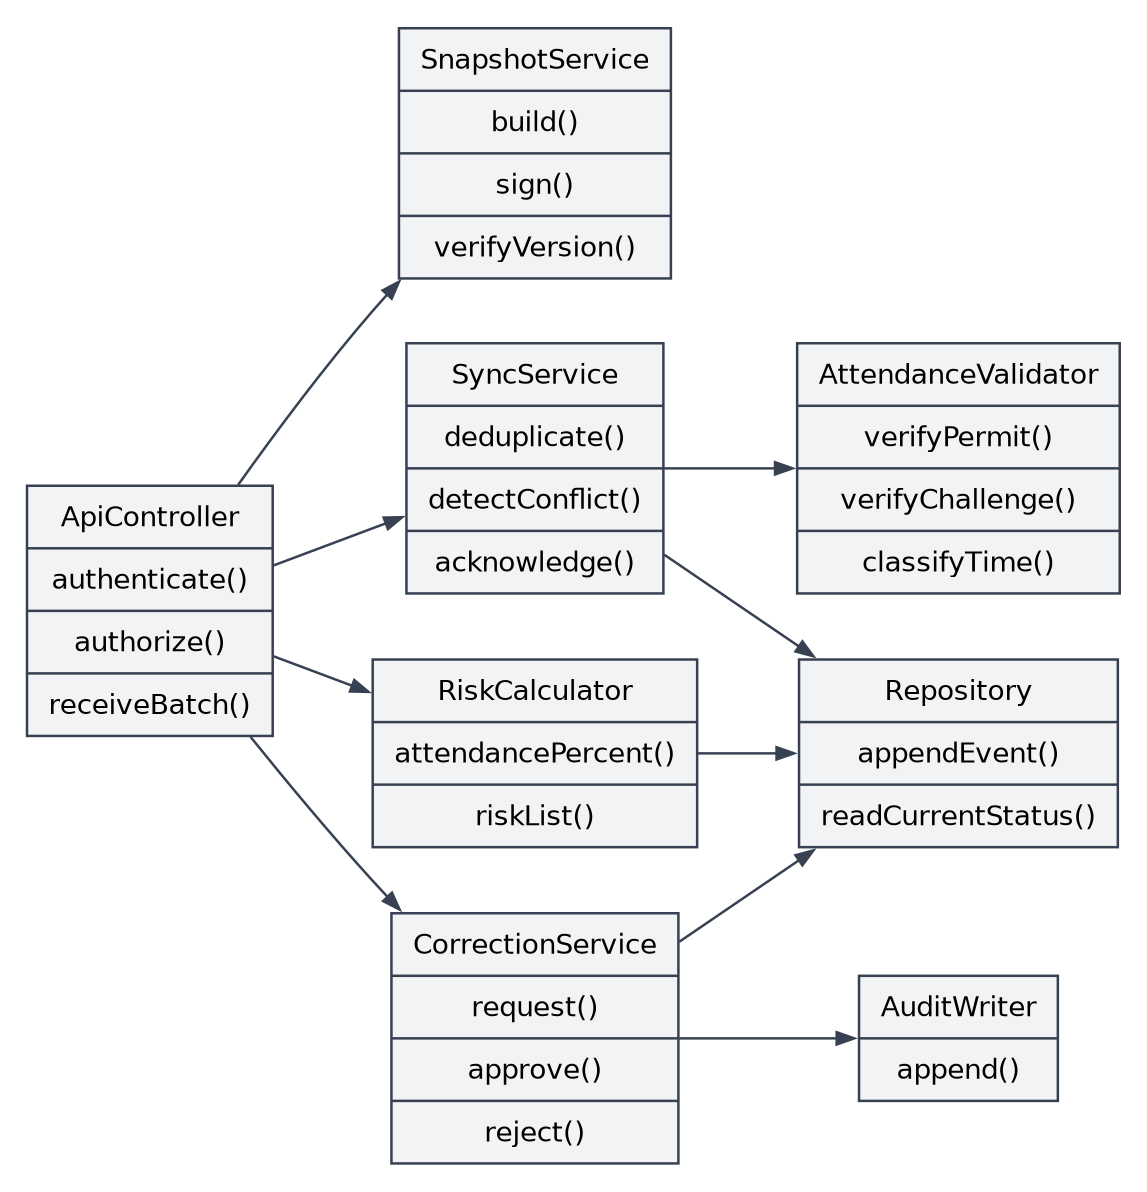

The diagram above was exported from draw.io. Its source (the exported page's mxGraphModel, read from the mxfile embedded in the PNG):
<mxGraphModel adaptiveColors="auto" page="0" background="#ffffff">
  <root>
    <mxCell id="0" />
    <mxCell id="1" parent="0" />
    <mxCell id="api" value="ApiController|authenticate()|authorize()|receiveBatch()" style="html=1;whiteSpace=wrap;fontFamily=DejaVu Sans;fontSize=11;fillColor=#f1f3f5;strokeColor=#374151;rounded=1;" vertex="1" parent="1">
      <mxGeometry x="0.0" y="182.9996" width="98.28" height="101.0808" as="geometry" />
    </mxCell>
    <mxCell id="snap" value="SnapshotService|build()|sign()|verifyVersion()" style="html=1;whiteSpace=wrap;fontFamily=DejaVu Sans;fontSize=11;fillColor=#f1f3f5;strokeColor=#374151;rounded=1;" vertex="1" parent="1">
      <mxGeometry x="148.78119999999998" y="-0.0004000000000345949" width="108.77759999999999" height="101.0808" as="geometry" />
    </mxCell>
    <mxCell id="validator" value="AttendanceValidator|verifyPermit()|verifyChallenge()|classifyTime()" style="html=1;whiteSpace=wrap;fontFamily=DejaVu Sans;fontSize=11;fillColor=#f1f3f5;strokeColor=#374151;rounded=1;" vertex="1" parent="1">
      <mxGeometry x="308.0644" y="125.99959999999996" width="129.0312" height="101.0808" as="geometry" />
    </mxCell>
    <mxCell id="sync" value="SyncService|deduplicate()|detectConflict()|acknowledge()" style="html=1;whiteSpace=wrap;fontFamily=DejaVu Sans;fontSize=11;fillColor=#f1f3f5;strokeColor=#374151;rounded=1;" vertex="1" parent="1">
      <mxGeometry x="151.77999999999997" y="125.99959999999996" width="102.78" height="101.0808" as="geometry" />
    </mxCell>
    <mxCell id="corr" value="CorrectionService|request()|approve()|reject()" style="html=1;whiteSpace=wrap;fontFamily=DejaVu Sans;fontSize=11;fillColor=#f1f3f5;strokeColor=#374151;rounded=1;" vertex="1" parent="1">
      <mxGeometry x="145.7788" y="353.9996" width="114.78240000000001" height="101.0808" as="geometry" />
    </mxCell>
    <mxCell id="risk" value="RiskCalculator|attendancePercent()|riskList()" style="html=1;whiteSpace=wrap;fontFamily=DejaVu Sans;fontSize=11;fillColor=#f1f3f5;strokeColor=#374151;rounded=1;" vertex="1" parent="1">
      <mxGeometry x="138.27999999999997" y="252.50959999999998" width="129.78" height="76.0608" as="geometry" />
    </mxCell>
    <mxCell id="repo" value="Repository|appendEvent()|readCurrentStatus()" style="html=1;whiteSpace=wrap;fontFamily=DejaVu Sans;fontSize=11;fillColor=#f1f3f5;strokeColor=#374151;rounded=1;" vertex="1" parent="1">
      <mxGeometry x="308.8168" y="252.50959999999998" width="127.52640000000001" height="76.0608" as="geometry" />
    </mxCell>
    <mxCell id="audit" value="AuditWriter|append()" style="html=1;whiteSpace=wrap;fontFamily=DejaVu Sans;fontSize=11;fillColor=#f1f3f5;strokeColor=#374151;rounded=1;" vertex="1" parent="1">
      <mxGeometry x="332.8144" y="379.01995999999997" width="79.5312" height="51.04008" as="geometry" />
    </mxCell>
    <mxCell id="edge0" value="" source="api" target="snap" edge="1" parent="1" style="html=1;endArrow=open;fontFamily=DejaVu Sans;fontSize=9;labelBackgroundColor=#ffffff;strokeColor=#374151;">
      <mxGeometry relative="1" as="geometry">
        <Array as="points">
          <mxPoint x="100.11" y="161.14999999999998" />
          <mxPoint x="119.34" y="135.44" />
          <mxPoint x="138.28" y="113.53999999999996" />
          <mxPoint x="140.23" y="111.28999999999996" />
          <mxPoint x="142.24" y="109.01999999999998" />
        </Array>
      </mxGeometry>
    </mxCell>
    <mxCell id="edge1" value="" source="api" target="sync" edge="1" parent="1" style="html=1;endArrow=open;fontFamily=DejaVu Sans;fontSize=9;labelBackgroundColor=#ffffff;strokeColor=#374151;">
      <mxGeometry relative="1" as="geometry">
        <Array as="points">
          <mxPoint x="113.02" y="209.96999999999997" />
          <mxPoint x="128.89" y="204.01999999999998" />
        </Array>
      </mxGeometry>
    </mxCell>
    <mxCell id="edge2" value="" source="sync" target="validator" edge="1" parent="1" style="html=1;endArrow=open;fontFamily=DejaVu Sans;fontSize=9;labelBackgroundColor=#ffffff;strokeColor=#374151;">
      <mxGeometry relative="1" as="geometry">
        <Array as="points">
          <mxPoint x="268.9" y="176.53999999999996" />
          <mxPoint x="284.42" y="176.53999999999996" />
        </Array>
      </mxGeometry>
    </mxCell>
    <mxCell id="edge3" value="" source="sync" target="repo" edge="1" parent="1" style="html=1;endArrow=open;fontFamily=DejaVu Sans;fontSize=9;labelBackgroundColor=#ffffff;strokeColor=#374151;">
      <mxGeometry relative="1" as="geometry">
        <Array as="points">
          <mxPoint x="271.84" y="222.61999999999998" />
          <mxPoint x="291.0" y="235.67" />
        </Array>
      </mxGeometry>
    </mxCell>
    <mxCell id="edge4" value="" source="corr" target="repo" edge="1" parent="1" style="html=1;endArrow=open;fontFamily=DejaVu Sans;fontSize=9;labelBackgroundColor=#ffffff;strokeColor=#374151;">
      <mxGeometry relative="1" as="geometry">
        <Array as="points">
          <mxPoint x="276.37" y="355.38" />
          <mxPoint x="293.28" y="343.86" />
        </Array>
      </mxGeometry>
    </mxCell>
    <mxCell id="edge5" value="" source="corr" target="audit" edge="1" parent="1" style="html=1;endArrow=open;fontFamily=DejaVu Sans;fontSize=9;labelBackgroundColor=#ffffff;strokeColor=#374151;">
      <mxGeometry relative="1" as="geometry">
        <Array as="points">
          <mxPoint x="281.34" y="404.53999999999996" />
          <mxPoint x="304.25" y="404.53999999999996" />
        </Array>
      </mxGeometry>
    </mxCell>
    <mxCell id="edge6" value="" source="risk" target="repo" edge="1" parent="1" style="html=1;endArrow=open;fontFamily=DejaVu Sans;fontSize=9;labelBackgroundColor=#ffffff;strokeColor=#374151;">
      <mxGeometry relative="1" as="geometry">
        <Array as="points">
          <mxPoint x="278.75" y="290.53999999999996" />
          <mxPoint x="289.5" y="290.53999999999996" />
        </Array>
      </mxGeometry>
    </mxCell>
    <mxCell id="edge7" value="" source="api" target="corr" edge="1" parent="1" style="html=1;endArrow=open;fontFamily=DejaVu Sans;fontSize=9;labelBackgroundColor=#ffffff;strokeColor=#374151;">
      <mxGeometry relative="1" as="geometry">
        <Array as="points">
          <mxPoint x="104.3" y="302.42999999999995" />
          <mxPoint x="121.66" y="323.28" />
          <mxPoint x="138.28" y="341.53999999999996" />
          <mxPoint x="140.29" y="343.74" />
          <mxPoint x="142.35" y="345.96999999999997" />
        </Array>
      </mxGeometry>
    </mxCell>
    <mxCell id="edge8" value="" source="api" target="risk" edge="1" parent="1" style="html=1;endArrow=open;fontFamily=DejaVu Sans;fontSize=9;labelBackgroundColor=#ffffff;strokeColor=#374151;">
      <mxGeometry relative="1" as="geometry">
        <Array as="points">
          <mxPoint x="108.73" y="255.51" />
          <mxPoint x="119.54" y="259.55999999999995" />
        </Array>
      </mxGeometry>
    </mxCell>
  </root>
</mxGraphModel>